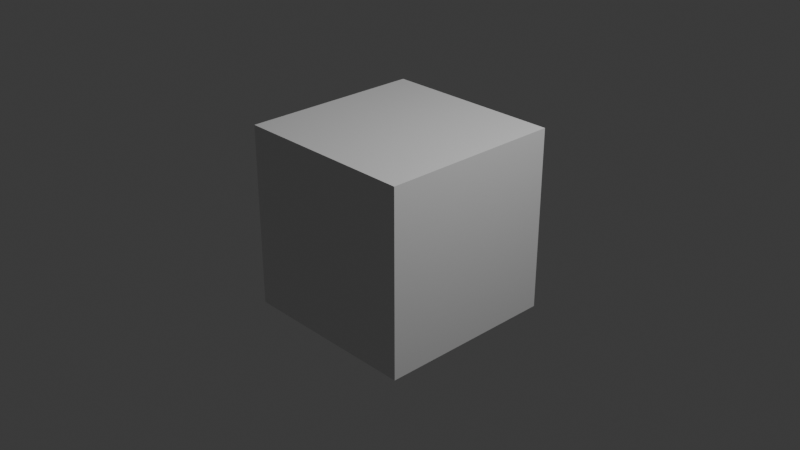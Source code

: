 # Source: untitled.blend  (saved by Blender 4.5.87; exported with 4.5.12 LTS)
import bpy
from mathutils import Matrix  # noqa: F401  (used for matrix-valued properties, if any)

bpy.ops.wm.read_factory_settings(use_empty=True)
scene = bpy.context.scene
scene.name = 'Scene'

# ---- collections
col_collection = bpy.data.collections.new('Collection'); scene.collection.children.link(col_collection)

# ---- materials (node trees are filled in below, after node groups)
mat_material = bpy.data.materials.new('Material')
mat_material.alpha_threshold = 0.0
mat_material.roughness = 0.5
mat_material.line_color = (0.0, 0.0, 0.0, 1.0)

# ---- material node trees
mat_material.use_nodes = True; mat_material.node_tree.nodes.clear()
_N = mat_material.node_tree.nodes; _L = mat_material.node_tree.links
n0 = _N.new('ShaderNodeOutputMaterial'); n0.name = 'Material Output'; n0.location = (200, 100)
n1 = _N.new('ShaderNodeBsdfPrincipled'); n1.name = 'Principled BSDF'; n1.location = (-200, 100)
n1.inputs[3].default_value = 1.45
_L.new(n1.outputs[0], n0.inputs[0])
n0.is_active_output = True

# ---- world
world_world = bpy.data.worlds.new('World'); scene.world = world_world
world_world.use_nodes = True; world_world.node_tree.nodes.clear()
_N = world_world.node_tree.nodes; _L = world_world.node_tree.links
n0 = _N.new('ShaderNodeOutputWorld'); n0.name = 'World Output'; n0.location = (200, 100)
n1 = _N.new('ShaderNodeBackground'); n1.name = 'Background'; n1.location = (-200, 100)
n1.inputs[0].default_value = (0.05088, 0.05088, 0.05088, 1.0)
_L.new(n1.outputs[0], n0.inputs[0])
n0.is_active_output = True
world_world.color = (0.05088, 0.05088, 0.05088)
world_world.sun_shadow_jitter_overblur = 0.0

# ---- cameras
cam_camera = bpy.data.cameras.new('Camera')
cam_camera.clip_end = 100.0
cam_camera.ortho_scale = 7.314

# ---- lights
light_light = bpy.data.lights.new('Light', 'POINT')
light_light.energy = 1000.0
light_light.shadow_soft_size = 0.1

# ---- meshes
me_cube = bpy.data.meshes.new('Cube')
me_cube.from_pydata([(1.0, 1.0, 1.0), (1.0, 1.0, -1.0), (1.0, -1.0, 1.0), (1.0, -1.0, -1.0), (-1.0, 1.0, 1.0), (-1.0, 1.0, -1.0), (-1.0, -1.0, 1.0), (-1.0, -1.0, -1.0)], [], [(0, 4, 6, 2), (3, 2, 6, 7), (7, 6, 4, 5), (5, 1, 3, 7), (1, 0, 2, 3), (5, 4, 0, 1)])
_uv = me_cube.uv_layers.new(name='UVMap')
_uv.uv.foreach_set('vector', [0.625, 0.5, 0.875, 0.5, 0.875, 0.75, 0.625, 0.75, 0.375, 0.75, 0.625, 0.75, 0.625, 1.0, 0.375, 1.0, 0.375, 0.0, 0.625, 0.0, 0.625, 0.25, 0.375, 0.25, 0.125, 0.5, 0.375, 0.5, 0.375, 0.75, 0.125, 0.75, 0.375, 0.5, 0.625, 0.5, 0.625, 0.75, 0.375, 0.75, 0.375, 0.25, 0.625, 0.25, 0.625, 0.5, 0.375, 0.5])
me_cube.materials.append(mat_material)
me_cube.use_mirror_vertex_groups = False
me_cube.update()

# ---- objects
ob_cube = bpy.data.objects.new('Cube', me_cube)
ob_light = bpy.data.objects.new('Light', light_light)
ob_camera = bpy.data.objects.new('Camera', cam_camera)

# ---- transforms, parenting, visibility, modifiers, constraints
ob_cube.location = (0.0, 0.0, 0.0)
ob_cube.lock_rotations_4d = False
ob_cube.empty_display_type = 'ARROWS'
ob_cube.lineart.crease_threshold = 0.0
ob_light.location = (4.076, 1.005, 5.904)
ob_light.rotation_euler = (0.6503, 0.05522, 1.866)
ob_light.lock_rotations_4d = False
ob_light.empty_display_type = 'ARROWS'
ob_light.color = (0.0, 0.0, 0.0, 0.0)
ob_light.lineart.crease_threshold = 0.0
ob_camera.location = (7.359, -6.926, 4.958)
ob_camera.rotation_euler = (1.109, 0.0, 0.8149)
ob_camera.lock_rotations_4d = False
ob_camera.empty_display_type = 'ARROWS'
ob_camera.color = (0.0, 0.0, 0.0, 0.0)
ob_camera.display_type = 'WIRE'
ob_camera.lineart.crease_threshold = 0.0

# ---- collection membership
col_collection.objects.link(ob_cube)
col_collection.objects.link(ob_light)
col_collection.objects.link(ob_camera)

# ---- scene / render settings (as saved in the file)
scene.camera = ob_camera
scene.frame_start = 1; scene.frame_end = 250; scene.frame_set(1)
scene.render.engine = 'BLENDER_EEVEE_NEXT'
bpy.context.view_layer.update()
